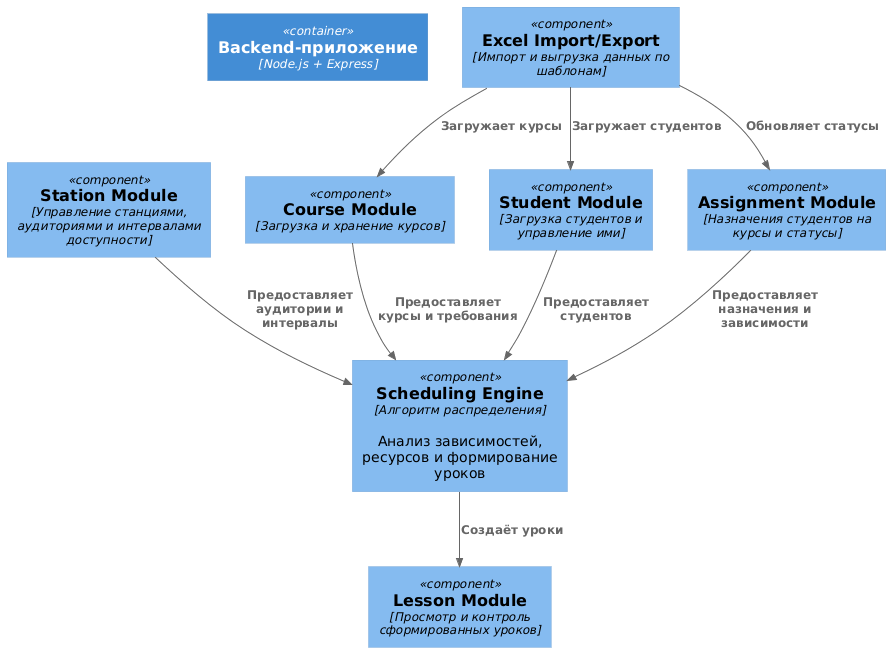

The diagram above was rendered by PlantUML. Its source (embedded in the PNG):
@startuml
!include https://raw.githubusercontent.com/plantuml-stdlib/C4-PlantUML/master/C4_Component.puml

Container(api, "Backend-приложение", "Node.js + Express")

Component(stationModule, "Station Module","Управление станциями, аудиториями и интервалами доступности")

Component(courseModule, "Course Module","Загрузка и хранение курсов")

Component(studentModule, "Student Module","Загрузка студентов и управление ими")

Component(assignmentModule, "Assignment Module","Назначения студентов на курсы и статусы")

Component(schedulingEngine, "Scheduling Engine","Алгоритм распределения","Анализ зависимостей, ресурсов и формирование уроков")

Component(lessonModule, "Lesson Module","Просмотр и контроль сформированных уроков")

Component(excelAdapter, "Excel Import/Export","Импорт и выгрузка данных по шаблонам")

Rel(stationModule, schedulingEngine, "Предоставляет аудитории и интервалы")
Rel(courseModule, schedulingEngine, "Предоставляет курсы и требования")
Rel(studentModule, schedulingEngine, "Предоставляет студентов")
Rel(assignmentModule, schedulingEngine, "Предоставляет назначения и зависимости")

Rel(schedulingEngine, lessonModule, "Создаёт уроки")
Rel(excelAdapter, courseModule, "Загружает курсы")
Rel(excelAdapter, studentModule, "Загружает студентов")
Rel(excelAdapter, assignmentModule, "Обновляет статусы")
@enduml